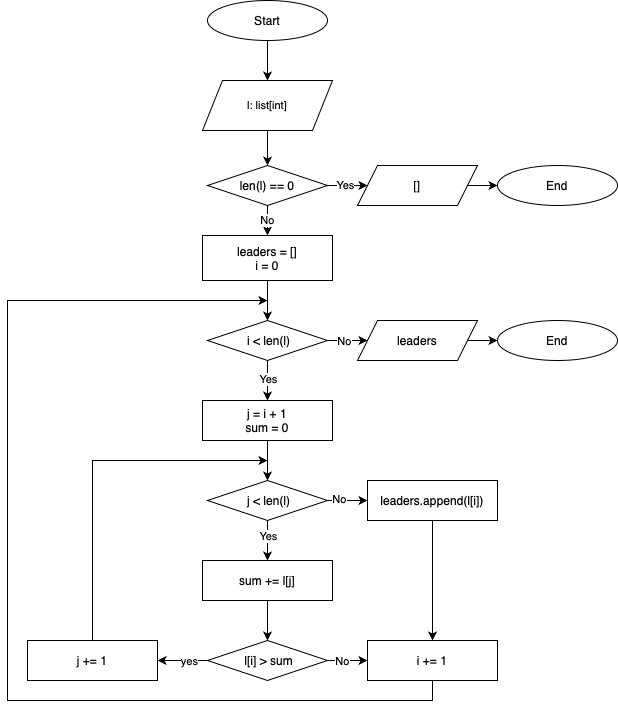

The diagram above was exported from draw.io. Its source (the exported page's mxGraphModel, read from the mxfile embedded in the PNG):
<mxGraphModel dx="724" dy="432" grid="1" gridSize="10" guides="1" tooltips="1" connect="1" arrows="1" fold="1" page="1" pageScale="1" pageWidth="827" pageHeight="1169" background="#ffffff" math="0" shadow="0">
  <root>
    <mxCell id="0" />
    <mxCell id="1" parent="0" />
    <mxCell id="pkoyU2fwOPBfZemE1w7x-70" style="edgeStyle=orthogonalEdgeStyle;rounded=0;orthogonalLoop=1;jettySize=auto;html=1;exitX=0.5;exitY=1;exitDx=0;exitDy=0;entryX=0.5;entryY=0;entryDx=0;entryDy=0;" parent="1" source="pkoyU2fwOPBfZemE1w7x-62" target="pkoyU2fwOPBfZemE1w7x-63" edge="1">
      <mxGeometry relative="1" as="geometry" />
    </mxCell>
    <mxCell id="pkoyU2fwOPBfZemE1w7x-62" value="Start" style="ellipse;whiteSpace=wrap;html=1;" parent="1" vertex="1">
      <mxGeometry x="320" y="80" width="120" height="40" as="geometry" />
    </mxCell>
    <mxCell id="pkoyU2fwOPBfZemE1w7x-148" style="edgeStyle=orthogonalEdgeStyle;rounded=0;orthogonalLoop=1;jettySize=auto;html=1;exitX=0.5;exitY=1;exitDx=0;exitDy=0;entryX=0.5;entryY=0;entryDx=0;entryDy=0;" parent="1" source="pkoyU2fwOPBfZemE1w7x-63" target="pkoyU2fwOPBfZemE1w7x-141" edge="1">
      <mxGeometry relative="1" as="geometry" />
    </mxCell>
    <mxCell id="pkoyU2fwOPBfZemE1w7x-63" value="l: list[int]" style="shape=parallelogram;perimeter=parallelogramPerimeter;whiteSpace=wrap;html=1;fixedSize=1;fontSize=11;" parent="1" vertex="1">
      <mxGeometry x="315" y="160" width="130" height="50" as="geometry" />
    </mxCell>
    <mxCell id="pkoyU2fwOPBfZemE1w7x-127" style="edgeStyle=orthogonalEdgeStyle;rounded=0;orthogonalLoop=1;jettySize=auto;html=1;exitX=1;exitY=0.5;exitDx=0;exitDy=0;entryX=0;entryY=0.5;entryDx=0;entryDy=0;" parent="1" source="pkoyU2fwOPBfZemE1w7x-123" target="pkoyU2fwOPBfZemE1w7x-126" edge="1">
      <mxGeometry relative="1" as="geometry" />
    </mxCell>
    <mxCell id="pkoyU2fwOPBfZemE1w7x-123" value="leaders" style="shape=parallelogram;perimeter=parallelogramPerimeter;whiteSpace=wrap;html=1;fixedSize=1;" parent="1" vertex="1">
      <mxGeometry x="470" y="400" width="120" height="40" as="geometry" />
    </mxCell>
    <mxCell id="pkoyU2fwOPBfZemE1w7x-126" value="End" style="ellipse;whiteSpace=wrap;html=1;" parent="1" vertex="1">
      <mxGeometry x="610" y="400" width="120" height="40" as="geometry" />
    </mxCell>
    <mxCell id="pkoyU2fwOPBfZemE1w7x-152" style="edgeStyle=orthogonalEdgeStyle;rounded=0;orthogonalLoop=1;jettySize=auto;html=1;exitX=0.5;exitY=1;exitDx=0;exitDy=0;entryX=0.5;entryY=0;entryDx=0;entryDy=0;" parent="1" source="pkoyU2fwOPBfZemE1w7x-140" target="pkoyU2fwOPBfZemE1w7x-149" edge="1">
      <mxGeometry relative="1" as="geometry" />
    </mxCell>
    <mxCell id="pkoyU2fwOPBfZemE1w7x-140" value="leaders = []&lt;div&gt;i = 0&lt;/div&gt;" style="rounded=0;whiteSpace=wrap;html=1;fontSize=12;" parent="1" vertex="1">
      <mxGeometry x="315" y="315" width="130" height="45" as="geometry" />
    </mxCell>
    <mxCell id="pkoyU2fwOPBfZemE1w7x-144" style="edgeStyle=orthogonalEdgeStyle;rounded=0;orthogonalLoop=1;jettySize=auto;html=1;exitX=1;exitY=0.5;exitDx=0;exitDy=0;entryX=0;entryY=0.5;entryDx=0;entryDy=0;" parent="1" source="pkoyU2fwOPBfZemE1w7x-141" target="pkoyU2fwOPBfZemE1w7x-142" edge="1">
      <mxGeometry relative="1" as="geometry" />
    </mxCell>
    <mxCell id="pkoyU2fwOPBfZemE1w7x-145" value="Yes" style="edgeLabel;html=1;align=center;verticalAlign=middle;resizable=0;points=[];" parent="pkoyU2fwOPBfZemE1w7x-144" vertex="1" connectable="0">
      <mxGeometry x="0.2167" y="-3" relative="1" as="geometry">
        <mxPoint y="-4" as="offset" />
      </mxGeometry>
    </mxCell>
    <mxCell id="pkoyU2fwOPBfZemE1w7x-147" value="No" style="edgeStyle=orthogonalEdgeStyle;rounded=0;orthogonalLoop=1;jettySize=auto;html=1;exitX=0.5;exitY=1;exitDx=0;exitDy=0;entryX=0.5;entryY=0;entryDx=0;entryDy=0;" parent="1" source="pkoyU2fwOPBfZemE1w7x-141" target="pkoyU2fwOPBfZemE1w7x-140" edge="1">
      <mxGeometry relative="1" as="geometry" />
    </mxCell>
    <mxCell id="pkoyU2fwOPBfZemE1w7x-141" value="len(l) == 0" style="rhombus;whiteSpace=wrap;html=1;" parent="1" vertex="1">
      <mxGeometry x="320" y="245" width="120" height="40" as="geometry" />
    </mxCell>
    <mxCell id="pkoyU2fwOPBfZemE1w7x-146" style="edgeStyle=orthogonalEdgeStyle;rounded=0;orthogonalLoop=1;jettySize=auto;html=1;exitX=1;exitY=0.5;exitDx=0;exitDy=0;entryX=0;entryY=0.5;entryDx=0;entryDy=0;" parent="1" source="pkoyU2fwOPBfZemE1w7x-142" target="pkoyU2fwOPBfZemE1w7x-143" edge="1">
      <mxGeometry relative="1" as="geometry" />
    </mxCell>
    <mxCell id="pkoyU2fwOPBfZemE1w7x-142" value="[]" style="shape=parallelogram;perimeter=parallelogramPerimeter;whiteSpace=wrap;html=1;fixedSize=1;" parent="1" vertex="1">
      <mxGeometry x="470" y="245" width="120" height="40" as="geometry" />
    </mxCell>
    <mxCell id="pkoyU2fwOPBfZemE1w7x-143" value="End" style="ellipse;whiteSpace=wrap;html=1;" parent="1" vertex="1">
      <mxGeometry x="610" y="245" width="120" height="40" as="geometry" />
    </mxCell>
    <mxCell id="pkoyU2fwOPBfZemE1w7x-150" style="edgeStyle=orthogonalEdgeStyle;rounded=0;orthogonalLoop=1;jettySize=auto;html=1;exitX=1;exitY=0.5;exitDx=0;exitDy=0;entryX=0;entryY=0.5;entryDx=0;entryDy=0;" parent="1" source="pkoyU2fwOPBfZemE1w7x-149" target="pkoyU2fwOPBfZemE1w7x-123" edge="1">
      <mxGeometry relative="1" as="geometry" />
    </mxCell>
    <mxCell id="pkoyU2fwOPBfZemE1w7x-151" value="No" style="edgeLabel;html=1;align=center;verticalAlign=middle;resizable=0;points=[];" parent="pkoyU2fwOPBfZemE1w7x-150" vertex="1" connectable="0">
      <mxGeometry x="0.189" relative="1" as="geometry">
        <mxPoint as="offset" />
      </mxGeometry>
    </mxCell>
    <mxCell id="pkoyU2fwOPBfZemE1w7x-165" style="edgeStyle=orthogonalEdgeStyle;rounded=0;orthogonalLoop=1;jettySize=auto;html=1;exitX=0.5;exitY=1;exitDx=0;exitDy=0;entryX=0.5;entryY=0;entryDx=0;entryDy=0;" parent="1" source="pkoyU2fwOPBfZemE1w7x-149" target="pkoyU2fwOPBfZemE1w7x-153" edge="1">
      <mxGeometry relative="1" as="geometry" />
    </mxCell>
    <mxCell id="pkoyU2fwOPBfZemE1w7x-166" value="Yes" style="edgeLabel;html=1;align=center;verticalAlign=middle;resizable=0;points=[];" parent="pkoyU2fwOPBfZemE1w7x-165" vertex="1" connectable="0">
      <mxGeometry x="-0.1245" y="4" relative="1" as="geometry">
        <mxPoint x="-4" as="offset" />
      </mxGeometry>
    </mxCell>
    <mxCell id="pkoyU2fwOPBfZemE1w7x-149" value="&amp;nbsp;i &amp;lt; len(l)" style="rhombus;whiteSpace=wrap;html=1;" parent="1" vertex="1">
      <mxGeometry x="320" y="400" width="120" height="40" as="geometry" />
    </mxCell>
    <mxCell id="pkoyU2fwOPBfZemE1w7x-167" style="edgeStyle=orthogonalEdgeStyle;rounded=0;orthogonalLoop=1;jettySize=auto;html=1;exitX=0.5;exitY=1;exitDx=0;exitDy=0;entryX=0.5;entryY=0;entryDx=0;entryDy=0;" parent="1" source="pkoyU2fwOPBfZemE1w7x-153" target="pkoyU2fwOPBfZemE1w7x-154" edge="1">
      <mxGeometry relative="1" as="geometry" />
    </mxCell>
    <mxCell id="pkoyU2fwOPBfZemE1w7x-153" value="&lt;div&gt;j = i + 1&lt;/div&gt;&lt;div&gt;sum = 0&lt;/div&gt;" style="rounded=0;whiteSpace=wrap;html=1;fontSize=12;" parent="1" vertex="1">
      <mxGeometry x="315" y="480" width="130" height="40" as="geometry" />
    </mxCell>
    <mxCell id="pkoyU2fwOPBfZemE1w7x-178" value="" style="edgeStyle=orthogonalEdgeStyle;rounded=0;orthogonalLoop=1;jettySize=auto;html=1;entryX=0;entryY=0.5;entryDx=0;entryDy=0;" parent="1" source="pkoyU2fwOPBfZemE1w7x-154" target="pkoyU2fwOPBfZemE1w7x-159" edge="1">
      <mxGeometry relative="1" as="geometry">
        <mxPoint x="476" y="580" as="targetPoint" />
      </mxGeometry>
    </mxCell>
    <mxCell id="pkoyU2fwOPBfZemE1w7x-182" value="No" style="edgeLabel;html=1;align=center;verticalAlign=middle;resizable=0;points=[];" parent="pkoyU2fwOPBfZemE1w7x-178" vertex="1" connectable="0">
      <mxGeometry x="-0.4393" y="2" relative="1" as="geometry">
        <mxPoint as="offset" />
      </mxGeometry>
    </mxCell>
    <mxCell id="pkoyU2fwOPBfZemE1w7x-179" style="edgeStyle=orthogonalEdgeStyle;rounded=0;orthogonalLoop=1;jettySize=auto;html=1;exitX=0.5;exitY=1;exitDx=0;exitDy=0;entryX=0.5;entryY=0;entryDx=0;entryDy=0;" parent="1" source="pkoyU2fwOPBfZemE1w7x-154" target="pkoyU2fwOPBfZemE1w7x-172" edge="1">
      <mxGeometry relative="1" as="geometry" />
    </mxCell>
    <mxCell id="pkoyU2fwOPBfZemE1w7x-180" value="Yes" style="edgeLabel;html=1;align=center;verticalAlign=middle;resizable=0;points=[];" parent="pkoyU2fwOPBfZemE1w7x-179" vertex="1" connectable="0">
      <mxGeometry x="-0.2495" relative="1" as="geometry">
        <mxPoint as="offset" />
      </mxGeometry>
    </mxCell>
    <mxCell id="pkoyU2fwOPBfZemE1w7x-154" value="&amp;nbsp;j &amp;lt; len(l)" style="rhombus;whiteSpace=wrap;html=1;" parent="1" vertex="1">
      <mxGeometry x="320" y="560" width="120" height="40" as="geometry" />
    </mxCell>
    <mxCell id="pkoyU2fwOPBfZemE1w7x-157" value="" style="edgeStyle=orthogonalEdgeStyle;rounded=0;orthogonalLoop=1;jettySize=auto;html=1;exitX=0.5;exitY=1;exitDx=0;exitDy=0;entryX=0.5;entryY=0;entryDx=0;entryDy=0;" parent="1" source="pkoyU2fwOPBfZemE1w7x-159" target="pkoyU2fwOPBfZemE1w7x-156" edge="1">
      <mxGeometry relative="1" as="geometry">
        <mxPoint x="536" y="600" as="sourcePoint" />
        <mxPoint as="offset" />
      </mxGeometry>
    </mxCell>
    <mxCell id="pkoyU2fwOPBfZemE1w7x-186" style="edgeStyle=orthogonalEdgeStyle;rounded=0;orthogonalLoop=1;jettySize=auto;html=1;exitX=0.5;exitY=1;exitDx=0;exitDy=0;" parent="1" source="pkoyU2fwOPBfZemE1w7x-156" edge="1">
      <mxGeometry relative="1" as="geometry">
        <mxPoint x="380" y="380" as="targetPoint" />
        <Array as="points">
          <mxPoint x="545" y="780" />
          <mxPoint x="120" y="780" />
          <mxPoint x="120" y="380" />
        </Array>
      </mxGeometry>
    </mxCell>
    <mxCell id="pkoyU2fwOPBfZemE1w7x-156" value="i += 1" style="rounded=0;whiteSpace=wrap;html=1;fontSize=12;" parent="1" vertex="1">
      <mxGeometry x="480" y="720" width="130" height="40" as="geometry" />
    </mxCell>
    <mxCell id="pkoyU2fwOPBfZemE1w7x-159" value="leaders.append(l[i])" style="rounded=0;whiteSpace=wrap;html=1;fontSize=12;" parent="1" vertex="1">
      <mxGeometry x="480" y="560" width="130" height="40" as="geometry" />
    </mxCell>
    <mxCell id="pkoyU2fwOPBfZemE1w7x-181" style="edgeStyle=orthogonalEdgeStyle;rounded=0;orthogonalLoop=1;jettySize=auto;html=1;exitX=0.5;exitY=1;exitDx=0;exitDy=0;entryX=0.5;entryY=0;entryDx=0;entryDy=0;" parent="1" source="pkoyU2fwOPBfZemE1w7x-172" target="pkoyU2fwOPBfZemE1w7x-173" edge="1">
      <mxGeometry relative="1" as="geometry" />
    </mxCell>
    <mxCell id="pkoyU2fwOPBfZemE1w7x-172" value="sum += l[j]" style="rounded=0;whiteSpace=wrap;html=1;fontSize=12;" parent="1" vertex="1">
      <mxGeometry x="315" y="640" width="130" height="40" as="geometry" />
    </mxCell>
    <mxCell id="pkoyU2fwOPBfZemE1w7x-175" style="edgeStyle=orthogonalEdgeStyle;rounded=0;orthogonalLoop=1;jettySize=auto;html=1;exitX=0;exitY=0.5;exitDx=0;exitDy=0;entryX=1;entryY=0.5;entryDx=0;entryDy=0;" parent="1" source="pkoyU2fwOPBfZemE1w7x-173" target="pkoyU2fwOPBfZemE1w7x-174" edge="1">
      <mxGeometry relative="1" as="geometry" />
    </mxCell>
    <mxCell id="pkoyU2fwOPBfZemE1w7x-176" value="yes" style="edgeLabel;html=1;align=center;verticalAlign=middle;resizable=0;points=[];" parent="pkoyU2fwOPBfZemE1w7x-175" vertex="1" connectable="0">
      <mxGeometry x="-0.2268" relative="1" as="geometry">
        <mxPoint as="offset" />
      </mxGeometry>
    </mxCell>
    <mxCell id="pkoyU2fwOPBfZemE1w7x-183" value="" style="edgeStyle=orthogonalEdgeStyle;rounded=0;orthogonalLoop=1;jettySize=auto;html=1;exitX=1;exitY=0.5;exitDx=0;exitDy=0;entryX=0;entryY=0.5;entryDx=0;entryDy=0;" parent="1" source="pkoyU2fwOPBfZemE1w7x-173" target="pkoyU2fwOPBfZemE1w7x-156" edge="1">
      <mxGeometry relative="1" as="geometry" />
    </mxCell>
    <mxCell id="pkoyU2fwOPBfZemE1w7x-184" value="No" style="edgeLabel;html=1;align=center;verticalAlign=middle;resizable=0;points=[];" parent="pkoyU2fwOPBfZemE1w7x-183" vertex="1" connectable="0">
      <mxGeometry x="-0.4673" relative="1" as="geometry">
        <mxPoint x="3" as="offset" />
      </mxGeometry>
    </mxCell>
    <mxCell id="pkoyU2fwOPBfZemE1w7x-173" value="&amp;nbsp;l[i] &amp;gt; sum" style="rhombus;whiteSpace=wrap;html=1;" parent="1" vertex="1">
      <mxGeometry x="320" y="720" width="120" height="40" as="geometry" />
    </mxCell>
    <mxCell id="pkoyU2fwOPBfZemE1w7x-177" style="edgeStyle=orthogonalEdgeStyle;rounded=0;orthogonalLoop=1;jettySize=auto;html=1;exitX=0.5;exitY=0;exitDx=0;exitDy=0;" parent="1" source="pkoyU2fwOPBfZemE1w7x-174" edge="1">
      <mxGeometry relative="1" as="geometry">
        <mxPoint x="380" y="540" as="targetPoint" />
        <Array as="points">
          <mxPoint x="205" y="540" />
        </Array>
      </mxGeometry>
    </mxCell>
    <mxCell id="pkoyU2fwOPBfZemE1w7x-174" value="j += 1" style="rounded=0;whiteSpace=wrap;html=1;fontSize=12;" parent="1" vertex="1">
      <mxGeometry x="140" y="720" width="130" height="40" as="geometry" />
    </mxCell>
  </root>
</mxGraphModel>